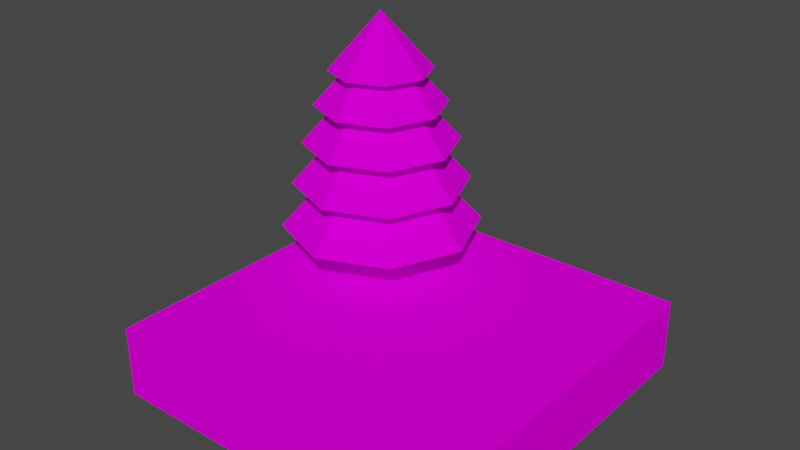 # Source: TreeTile1.blend  (saved by Blender 3.0.42; exported with 4.5.12 LTS)
import bpy
from mathutils import Matrix  # noqa: F401  (used for matrix-valued properties, if any)

bpy.ops.wm.read_factory_settings(use_empty=True)
scene = bpy.context.scene
scene.name = 'Scene'

# ---- collections
col_collection = bpy.data.collections.new('Collection'); scene.collection.children.link(col_collection)

# ---- images (referenced by path relative to the original .blend; pixels are not part of the script)
import os
ASSET_DIR = os.environ.get("B2B_ASSET_DIR", "")  # directory of the original .blend (textures are referenced by path, not embedded)
HERE = os.path.dirname(os.path.abspath(__file__))  # packed textures are extracted next to this script under _unpacked/

def load_image(name, relpath, width, height, colorspace="sRGB"):
    """Load a texture the original file referenced (path relative to the .blend, or extracted next to this script)."""
    p = next((c for c in (os.path.join(HERE, relpath), os.path.join(ASSET_DIR, relpath)) if relpath and os.path.exists(c)), "")
    if p:
        img = bpy.data.images.load(p, check_existing=True)
        img.name = name
    else:  # same state as the original file: an image datablock whose file is absent (Cycles renders it pink)
        img = bpy.data.images.new(name, width, height)
        img.source = "FILE"
        img.filepath = "//" + (relpath or name)
    img.colorspace_settings.name = colorspace
    return img
img_summertilespalette_png = load_image('SummerTilesPalette.png', 'SummerTilesPalette.png', 1024, 1024, 'sRGB')
img_summertilespalette_png_001 = load_image('SummerTilesPalette.png.001', 'SummerTilesPalette.png', 1024, 1024, 'sRGB')

# ---- materials (node trees are filled in below, after node groups)
mat_summertilematerial = bpy.data.materials.new('SummerTileMaterial')
mat_summertilematerial.use_transparent_shadow = False
mat_summertilematerial_001 = bpy.data.materials.new('SummerTileMaterial.001')
mat_summertilematerial_001.use_transparent_shadow = False

# ---- material node trees
mat_summertilematerial.use_nodes = True; mat_summertilematerial.node_tree.nodes.clear()
_N = mat_summertilematerial.node_tree.nodes; _L = mat_summertilematerial.node_tree.links
n0 = _N.new('ShaderNodeBsdfPrincipled'); n0.name = 'Principled BSDF'; n0.location = (10, 300)
n0.distribution = 'GGX'
n0.subsurface_method = 'RANDOM_WALK_SKIN'
n0.inputs[2].default_value = 1.0
n0.inputs[3].default_value = 1.45
n0.inputs[11].default_value = 1.01
n0.inputs[13].default_value = 0.0
n0.inputs[20].default_value = 0.0
n0.inputs[27].default_value = (0.0, 0.0, 0.0, 1.0)
n0.inputs[28].default_value = 1.0
n1 = _N.new('ShaderNodeOutputMaterial'); n1.name = 'Material Output'; n1.location = (300, 300)
n2 = _N.new('ShaderNodeTexImage'); n2.name = 'Image Texture'; n2.location = (-280, 280)
n2.image = img_summertilespalette_png
n2.interpolation = 'Closest'
_L.new(n0.outputs[0], n1.inputs[0])
_L.new(n2.outputs[0], n0.inputs[0])
n1.is_active_output = True
mat_summertilematerial_001.use_nodes = True; mat_summertilematerial_001.node_tree.nodes.clear()
_N = mat_summertilematerial_001.node_tree.nodes; _L = mat_summertilematerial_001.node_tree.links
n0 = _N.new('ShaderNodeBsdfPrincipled'); n0.name = 'Principled BSDF'; n0.location = (10, 300)
n0.distribution = 'GGX'
n0.subsurface_method = 'RANDOM_WALK_SKIN'
n0.inputs[2].default_value = 1.0
n0.inputs[3].default_value = 1.45
n0.inputs[11].default_value = 1.01
n0.inputs[13].default_value = 0.0
n0.inputs[20].default_value = 0.0
n0.inputs[27].default_value = (0.0, 0.0, 0.0, 1.0)
n0.inputs[28].default_value = 1.0
n1 = _N.new('ShaderNodeOutputMaterial'); n1.name = 'Material Output'; n1.location = (300, 300)
n2 = _N.new('ShaderNodeTexImage'); n2.name = 'Image Texture'; n2.location = (-280, 280)
n2.image = img_summertilespalette_png_001
_L.new(n0.outputs[0], n1.inputs[0])
_L.new(n2.outputs[0], n0.inputs[0])
n1.is_active_output = True

# ---- world
world_world = bpy.data.worlds.new('World'); scene.world = world_world
world_world.use_nodes = True; world_world.node_tree.nodes.clear()
_N = world_world.node_tree.nodes; _L = world_world.node_tree.links
n0 = _N.new('ShaderNodeOutputWorld'); n0.name = 'World Output'; n0.location = (300, 300)
n1 = _N.new('ShaderNodeBackground'); n1.name = 'Background'; n1.location = (10, 300)
n1.inputs[0].default_value = (0.05088, 0.05088, 0.05088, 1.0)
_L.new(n1.outputs[0], n0.inputs[0])
n0.is_active_output = True
world_world.color = (0.05088, 0.05088, 0.05088)
world_world.use_sun_shadow = False
world_world.sun_shadow_jitter_overblur = 0.0

# ---- meshes
me_cylinder_001 = bpy.data.meshes.new('Cylinder.001')
me_cylinder_001.from_pydata([(-2.98e-09, -0.5, -0.1), (-1.989e-09, 0.3477, -0.01262), (0.07071, -0.5, -0.07071), (0.008922, 0.3477, -0.008922), (0.1, -0.5, 3.219e-08), (0.01262, 0.3477, -5.161e-09), (0.07071, -0.5, 0.07071), (0.008922, 0.3477, 0.008922), (-1.172e-08, -0.5, 0.1), (-3.092e-09, 0.3477, 0.01262), (-0.07071, -0.5, 0.07071), (-0.008922, 0.3477, 0.008922), (-0.1, -0.5, 2.662e-08), (-0.01262, 0.3477, -5.863e-09), (-0.07071, -0.5, -0.07071), (-0.008922, 0.3477, -0.008922), (1.064e-09, -0.05978, -0.2452), (1.064e-09, 0.2126, -5.956e-09), (1.425e-09, -0.1883, -0.2778), (-0.1734, -0.05978, -0.1734), (0.1964, -0.1883, -0.1964), (-0.2452, -0.05978, 3.025e-09), (0.2778, -0.1883, 2.433e-08), (-0.1734, -0.05978, 0.1734), (0.1964, -0.1883, 0.1964), (-2.037e-08, -0.05978, 0.2452), (-2.286e-08, -0.1883, 0.2778), (0.1734, -0.05978, 0.1734), (-0.1964, -0.1883, 0.1964), (0.2452, -0.05978, 1.667e-08), (-0.2778, -0.1883, 8.88e-09), (0.1734, -0.05978, -0.1734), (-0.1964, -0.1883, -0.1964), (1.425e-09, 0.1202, -1.295e-09), (7.326e-10, 0.05687, -0.2154), (7.326e-10, 0.2961, -9.608e-09), (-0.1523, 0.05687, -0.1523), (-0.2154, 0.05687, -1.721e-09), (-0.1523, 0.05687, 0.1523), (-1.809e-08, 0.05687, 0.2154), (0.1523, 0.05687, 0.1523), (0.2154, 0.05687, 1.026e-08), (0.1523, 0.05687, -0.1523), (8.783e-10, 0.1626, -0.1814), (8.783e-10, 0.364, -1.258e-08), (-0.1282, 0.1626, -0.1282), (-0.1814, 0.1626, -5.94e-09), (-0.1282, 0.1626, 0.1282), (-1.498e-08, 0.1626, 0.1814), (0.1282, 0.1626, 0.1282), (0.1814, 0.1626, 4.15e-09), (0.1282, 0.1626, -0.1282), (3.166e-10, 0.2579, -0.1412), (3.166e-10, 0.4147, -1.48e-08), (-0.09982, 0.2579, -0.09982), (-0.1412, 0.2579, -9.63e-09), (-0.09982, 0.2579, 0.09982), (-1.202e-08, 0.2579, 0.1412), (0.09982, 0.2579, 0.09982), (0.1412, 0.2579, -1.776e-09), (0.09982, 0.2579, -0.09982)], [], [(0, 1, 3, 2), (2, 3, 5, 4), (4, 5, 7, 6), (6, 7, 9, 8), (8, 9, 11, 10), (10, 11, 13, 12), (3, 1, 15, 13, 11, 9, 7, 5), (12, 13, 15, 14), (14, 15, 1, 0), (0, 2, 4, 6, 8, 10, 12, 14), (16, 31, 29, 27, 25, 23, 21, 19), (41, 35, 40), (18, 33, 20), (21, 17, 19), (40, 35, 39), (20, 33, 22), (25, 17, 23), (39, 35, 38), (22, 33, 24), (27, 17, 25), (37, 35, 36), (24, 33, 26), (29, 17, 27), (34, 42, 41, 40, 39, 38, 37, 36), (26, 33, 28), (31, 17, 29), (19, 17, 16), (28, 33, 30), (16, 17, 31), (18, 20, 22, 24, 26, 28, 30, 32), (30, 33, 32), (23, 17, 21), (42, 35, 41), (32, 33, 18), (36, 35, 34), (34, 35, 42), (38, 35, 37), (50, 44, 49), (49, 44, 48), (48, 44, 47), (46, 44, 45), (43, 51, 50, 49, 48, 47, 46, 45), (51, 44, 50), (45, 44, 43), (43, 44, 51), (47, 44, 46), (59, 53, 58), (58, 53, 57), (57, 53, 56), (55, 53, 54), (52, 60, 59, 58, 57, 56, 55, 54), (60, 53, 59), (54, 53, 52), (52, 53, 60), (56, 53, 55)])
_uv = me_cylinder_001.uv_layers.new(name='UVMap')
_uv.uv.foreach_set('vector', [0.1406, 0.9737, 0.1406, 0.9737, 0.1406, 0.9737, 0.1406, 0.9737, 0.1406, 0.9737, 0.1406, 0.9737, 0.1406, 0.9737, 0.1406, 0.9737, 0.1406, 0.9737, 0.1406, 0.9737, 0.1406, 0.9737, 0.1406, 0.9737, 0.1406, 0.9737, 0.1406, 0.9737, 0.1406, 0.9737, 0.1406, 0.9737, 0.1406, 0.9737, 0.1406, 0.9737, 0.1406, 0.9737, 0.1406, 0.9737, 0.1406, 0.9737, 0.1406, 0.9737, 0.1406, 0.9737, 0.1406, 0.9737, 0.1406, 0.9737, 0.1406, 0.9737, 0.1406, 0.9737, 0.1406, 0.9737, 0.1406, 0.9737, 0.1406, 0.9737, 0.1406, 0.9737, 0.1406, 0.9737, 0.1406, 0.9737, 0.1406, 0.9737, 0.1406, 0.9737, 0.1406, 0.9737, 0.1406, 0.9737, 0.1406, 0.9737, 0.1406, 0.9737, 0.1406, 0.9737, 0.1406, 0.9737, 0.1406, 0.9737, 0.1406, 0.9737, 0.1406, 0.9737, 0.1406, 0.9737, 0.1406, 0.9737, 0.1406, 0.9737, 0.1406, 0.9737, 0.08984, 0.9102, 0.08984, 0.9102, 0.08984, 0.9102, 0.08984, 0.9102, 0.08984, 0.9102, 0.08984, 0.9102, 0.08984, 0.9102, 0.08984, 0.9102, 0.08984, 0.9102, 0.08984, 0.9102, 0.08984, 0.9102, 0.08984, 0.9102, 0.08984, 0.9102, 0.08984, 0.9102, 0.08984, 0.9102, 0.08984, 0.9102, 0.08984, 0.9102, 0.08984, 0.9102, 0.08984, 0.9102, 0.08984, 0.9102, 0.08984, 0.9102, 0.08984, 0.9102, 0.08984, 0.9102, 0.08984, 0.9102, 0.08984, 0.9102, 0.08984, 0.9102, 0.08984, 0.9102, 0.08984, 0.9102, 0.08984, 0.9102, 0.08984, 0.9102, 0.08984, 0.9102, 0.08984, 0.9102, 0.08984, 0.9102, 0.08984, 0.9102, 0.08984, 0.9102, 0.08984, 0.9102, 0.08984, 0.9102, 0.08984, 0.9102, 0.08984, 0.9102, 0.08984, 0.9102, 0.08984, 0.9102, 0.08984, 0.9102, 0.08984, 0.9102, 0.08984, 0.9102, 0.08984, 0.9102, 0.08984, 0.9102, 0.08984, 0.9102, 0.08984, 0.9102, 0.08984, 0.9102, 0.08984, 0.9102, 0.08984, 0.9102, 0.08984, 0.9102, 0.08984, 0.9102, 0.08984, 0.9102, 0.08984, 0.9102, 0.08984, 0.9102, 0.08984, 0.9102, 0.08984, 0.9102, 0.08984, 0.9102, 0.08984, 0.9102, 0.08984, 0.9102, 0.08984, 0.9102, 0.08984, 0.9102, 0.08984, 0.9102, 0.08984, 0.9102, 0.08984, 0.9102, 0.08984, 0.9102, 0.08984, 0.9102, 0.08984, 0.9102, 0.08984, 0.9102, 0.08984, 0.9102, 0.08984, 0.9102, 0.08984, 0.9102, 0.08984, 0.9102, 0.08984, 0.9102, 0.08984, 0.9102, 0.08984, 0.9102, 0.08984, 0.9102, 0.08984, 0.9102, 0.08984, 0.9102, 0.08984, 0.9102, 0.08984, 0.9102, 0.08984, 0.9102, 0.08984, 0.9102, 0.08984, 0.9102, 0.08984, 0.9102, 0.08984, 0.9102, 0.08984, 0.9102, 0.08984, 0.9102, 0.08984, 0.9102, 0.08984, 0.9102, 0.08984, 0.9102, 0.08984, 0.9102, 0.08984, 0.9102, 0.08984, 0.9102, 0.08984, 0.9102, 0.08984, 0.9102, 0.08984, 0.9102, 0.08984, 0.9102, 0.08984, 0.9102, 0.08984, 0.9102, 0.08984, 0.9102, 0.08984, 0.9102, 0.08984, 0.9102, 0.08984, 0.9102, 0.08984, 0.9102, 0.08984, 0.9102, 0.08984, 0.9102, 0.08984, 0.9102, 0.08984, 0.9102, 0.08984, 0.9102, 0.08984, 0.9102, 0.08984, 0.9102, 0.08984, 0.9102, 0.08984, 0.9102, 0.08984, 0.9102, 0.08984, 0.9102, 0.08984, 0.9102, 0.08984, 0.9102, 0.08984, 0.9102, 0.08984, 0.9102, 0.08984, 0.9102, 0.08984, 0.9102, 0.08984, 0.9102, 0.08984, 0.9102, 0.08984, 0.9102, 0.08984, 0.9102, 0.08984, 0.9102, 0.08984, 0.9102, 0.08984, 0.9102, 0.08984, 0.9102, 0.08984, 0.9102, 0.08984, 0.9102, 0.08984, 0.9102, 0.08984, 0.9102, 0.08984, 0.9102, 0.08984, 0.9102, 0.08984, 0.9102, 0.08984, 0.9102, 0.08984, 0.9102, 0.08984, 0.9102, 0.08984, 0.9102, 0.08984, 0.9102, 0.08984, 0.9102, 0.08984, 0.9102, 0.08984, 0.9102, 0.08984, 0.9102, 0.08984, 0.9102, 0.08984, 0.9102, 0.08984, 0.9102, 0.08984, 0.9102, 0.08984, 0.9102, 0.08984, 0.9102, 0.08984, 0.9102, 0.08984, 0.9102, 0.08984, 0.9102, 0.08984, 0.9102, 0.08984, 0.9102, 0.08984, 0.9102, 0.08984, 0.9102])
me_cylinder_001.materials.append(mat_summertilematerial)
me_cylinder_001.use_remesh_fix_poles = True
me_cylinder_001.use_remesh_preserve_attributes = False
me_cylinder_001.update()
me_cube_001 = bpy.data.meshes.new('Cube.001')
me_cube_001.from_pydata([(-0.5, 2.235e-08, 0.5), (-0.5, 0.2, 0.5), (-0.5, -2.235e-08, -0.5), (-0.5, 0.2, -0.5), (0.5, 2.235e-08, 0.5), (0.5, 0.2, 0.5), (0.5, -2.235e-08, -0.5), (0.5, 0.2, -0.5), (-0.5, 0.1, 0.5), (-0.5, 0.1, -0.5), (0.5, 0.1, -0.5), (0.5, 0.1, 0.5)], [], [(8, 1, 3, 9), (9, 3, 7, 10), (10, 7, 5, 11), (11, 5, 1, 8), (2, 6, 4, 0), (7, 3, 1, 5), (4, 11, 8, 0), (6, 10, 11, 4), (2, 9, 10, 6), (0, 8, 9, 2)])
_uv = me_cube_001.uv_layers.new(name='UVMap')
_uv.uv.foreach_set('vector', [0.07723, 0.9823, 0.07723, 0.9823, 0.07723, 0.9823, 0.07723, 0.9823, 0.07723, 0.9823, 0.07723, 0.9823, 0.07723, 0.9823, 0.07723, 0.9823, 0.07723, 0.9823, 0.07723, 0.9823, 0.07723, 0.9823, 0.07723, 0.9823, 0.07723, 0.9823, 0.07723, 0.9823, 0.07723, 0.9823, 0.07723, 0.9823, 0.02705, 0.9725, 0.02705, 0.9725, 0.02705, 0.9725, 0.02705, 0.9725, 0.07723, 0.9823, 0.07723, 0.9823, 0.07723, 0.9823, 0.07723, 0.9823, 0.02705, 0.9725, 0.02705, 0.9725, 0.02705, 0.9725, 0.02705, 0.9725, 0.02705, 0.9725, 0.02705, 0.9725, 0.02705, 0.9725, 0.02705, 0.9725, 0.02705, 0.9725, 0.02705, 0.9725, 0.02705, 0.9725, 0.02705, 0.9725, 0.02705, 0.9725, 0.02705, 0.9725, 0.02705, 0.9725, 0.02705, 0.9725])
me_cube_001.materials.append(mat_summertilematerial_001)
me_cube_001.use_remesh_fix_poles = True
me_cube_001.use_remesh_preserve_attributes = False
me_cube_001.update()

# ---- objects
ob_cylinder = bpy.data.objects.new('Cylinder', me_cylinder_001)
ob_cube = bpy.data.objects.new('Cube', me_cube_001)

# ---- transforms, parenting, visibility, modifiers, constraints
ob_cylinder.location = (-0.2479, 0.2049, 0.501)
ob_cylinder.rotation_euler = (1.571, -0.0, 0.0)
ob_cube.location = (-1.49e-08, 0.0, 0.0)
ob_cube.rotation_euler = (1.571, -0.0, 0.0)

# ---- collection membership
col_collection.objects.link(ob_cylinder)
col_collection.objects.link(ob_cube)

# ---- scene / render settings (as saved in the file)
scene.frame_start = 1; scene.frame_end = 250; scene.frame_set(1)
scene.render.engine = 'BLENDER_EEVEE_NEXT'
scene.cycles.sampling_pattern = 'TABULATED_SOBOL'
scene.cycles.use_light_tree = False
scene.view_settings.view_transform = 'Filmic'
bpy.context.view_layer.update()

# ---- added for rendering (the .blend has no active camera and no usable light): camera, sun
cam_auto = bpy.data.cameras.new('AutoCamera')
cam_auto.lens = 50.0
cam_auto.sensor_width = 36.0
cam_auto.clip_end = 1000.0
ob_auto_camera = bpy.data.objects.new('AutoCamera', cam_auto)
scene.collection.objects.link(ob_auto_camera)
ob_auto_camera.location = (1.56016, -1.88763, 1.71624)
ob_auto_camera.rotation_euler = (1.09748, -7.21219e-08, 0.694738)
scene.camera = ob_auto_camera
light_auto_sun = bpy.data.lights.new('AutoSun', 'SUN')
light_auto_sun.energy = 3.0
light_auto_sun.angle = 0.0523599
ob_auto_sun = bpy.data.objects.new('AutoSun', light_auto_sun)
scene.collection.objects.link(ob_auto_sun)
ob_auto_sun.rotation_euler = (0.872665, 0.174533, 0.523599)
bpy.context.view_layer.update()
